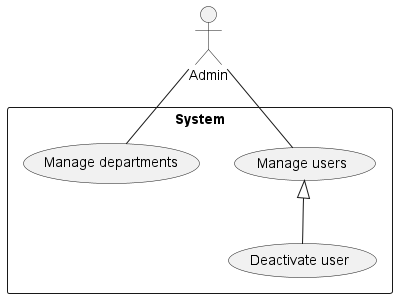

The diagram above was rendered by PlantUML. Its source (embedded in the PNG):
@startuml Admin
:Admin: as ad

rectangle System {
    ad -- (Manage users)
    (Manage users) <|-- (Deactivate user)
    ad -- (Manage departments)
}

@enduml